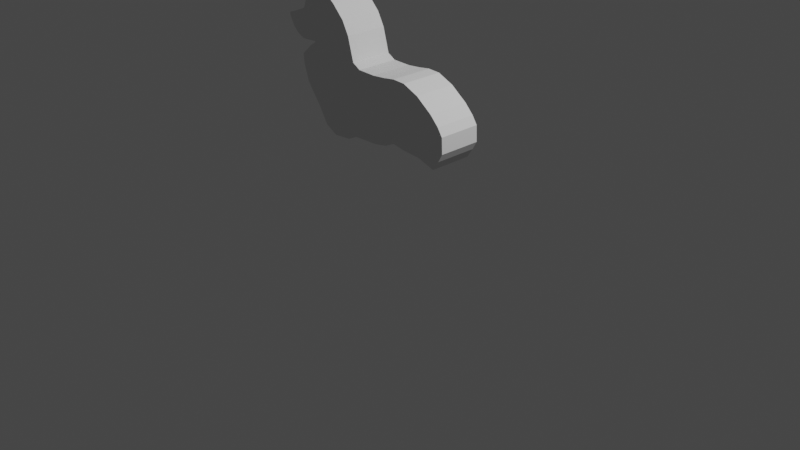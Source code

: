 # Source: Nessy.blend  (saved by Blender 3.6.11; exported with 4.5.12 LTS)
import bpy
from mathutils import Matrix  # noqa: F401  (used for matrix-valued properties, if any)

bpy.ops.wm.read_factory_settings(use_empty=True)
scene = bpy.context.scene
scene.name = 'Scene'

# ---- collections
col_collection = bpy.data.collections.new('Collection'); scene.collection.children.link(col_collection)

# ---- world
world_world = bpy.data.worlds.new('World'); scene.world = world_world
world_world.use_nodes = True; world_world.node_tree.nodes.clear()
_N = world_world.node_tree.nodes; _L = world_world.node_tree.links
n0 = _N.new('ShaderNodeOutputWorld'); n0.name = 'World Output'; n0.location = (300, 300)
n1 = _N.new('ShaderNodeBackground'); n1.name = 'Background'; n1.location = (10, 300)
n1.inputs[0].default_value = (0.05088, 0.05088, 0.05088, 1.0)
_L.new(n1.outputs[0], n0.inputs[0])
n0.is_active_output = True
world_world.color = (0.05088, 0.05088, 0.05088)
world_world.use_sun_shadow = False
world_world.sun_shadow_jitter_overblur = 0.0

# ---- cameras
cam_camera = bpy.data.cameras.new('Camera')
cam_camera.clip_end = 100.0
cam_camera.ortho_scale = 7.314

# ---- lights
light_light = bpy.data.lights.new('Light', 'POINT')
light_light.transmission_factor = 0.0
light_light.energy = 1000.0
light_light.shadow_soft_size = 0.1
light_light.shadow_maximum_resolution = 0.006
light_light.use_absolute_resolution = True

# ---- meshes
me_plane = bpy.data.meshes.new('Plane')
me_plane.from_pydata([(-0.2078, -1.088, 0.0489), (0.3251, -1.078, 0.0489), (-0.3251, 1.078, 0.0489), (0.2958, 1.059, 0.0489), (0.7848, -1.0, 0.0489), (0.7359, 1.098, 0.0489), (1.137, -0.8337, 0.0489), (1.147, 1.156, 0.0489), (-0.5251, -1.099, 0.0489), (-0.599, 1.235, 0.0489), (-0.8661, -1.259, 0.0489), (-0.8142, 2.007, 0.0489), (-1.484, -1.308, 0.0489), (-1.049, 2.438, 0.0489), (-1.913, -1.07, 0.0489), (-1.45, 2.849, 0.0489), (-2.242, -0.5305, 0.0489), (-1.812, 3.122, 0.0489), (-2.594, -0.08064, 0.0489), (-2.35, 3.015, 0.0489), (-2.35, 1.508, 0.0489), (-2.362, 1.468, 0.0489), (-2.643, 2.925, 0.0489), (-2.671, 1.483, 0.0489), (-2.839, 2.443, 0.0489), (-2.917, 1.477, 0.0489), (-3.159, 2.312, 0.0489), (-3.186, 1.606, 0.0489), (-3.353, 2.239, 0.0489), (-3.355, 1.774, 0.0489), (-3.523, 2.182, 0.0489), (-3.535, 2.091, 0.0489), (-2.742, 0.1432, 0.0489), (-2.545, 1.35, 0.0489), (-2.908, 0.64, 0.0489), (-2.818, 1.104, 0.0489), (-2.952, 0.9402, 0.0489), (-2.941, 0.9926, 0.0489), (1.539, -0.9073, 0.0489), (1.566, 1.134, 0.0489), (2.199, -0.956, 0.0489), (2.109, 0.9018, 0.0489), (2.781, -1.146, 0.0489), (2.658, 0.4999, 0.0489), (2.988, -0.8394, 0.0489), (2.947, 0.1999, 0.0489), (3.136, -0.5713, 0.0489), (3.115, -0.05678, 0.0489), (-0.2078, -1.088, 0.7724), (0.3251, -1.078, 0.7724), (-0.3251, 1.078, 0.7724), (0.2958, 1.059, 0.7724), (0.7848, -1.0, 0.7724), (0.7359, 1.098, 0.7724), (1.137, -0.8337, 0.7724), (1.147, 1.156, 0.7724), (-0.5251, -1.099, 0.7724), (-0.599, 1.235, 0.7724), (-0.8661, -1.259, 0.7724), (-0.8142, 2.007, 0.7724), (-1.484, -1.308, 0.7724), (-1.049, 2.438, 0.7724), (-1.913, -1.07, 0.7724), (-1.45, 2.849, 0.7724), (-2.242, -0.5305, 0.7724), (-1.812, 3.122, 0.7724), (-2.594, -0.08064, 0.7724), (-2.35, 3.015, 0.7724), (-2.35, 1.508, 0.7724), (-2.362, 1.468, 0.7724), (-2.643, 2.925, 0.7724), (-2.671, 1.483, 0.7724), (-2.839, 2.443, 0.7724), (-2.917, 1.477, 0.7724), (-3.159, 2.312, 0.7724), (-3.186, 1.606, 0.7724), (-3.353, 2.239, 0.7724), (-3.355, 1.774, 0.7724), (-3.523, 2.182, 0.7724), (-3.535, 2.091, 0.7724), (-2.742, 0.1432, 0.7724), (-2.545, 1.35, 0.7724), (-2.908, 0.64, 0.7724), (-2.818, 1.104, 0.7724), (-2.952, 0.9402, 0.7724), (-2.941, 0.9926, 0.7724), (1.539, -0.9073, 0.7724), (1.566, 1.134, 0.7724), (2.199, -0.956, 0.7724), (2.109, 0.9018, 0.7724), (2.781, -1.146, 0.7724), (2.658, 0.4999, 0.7724), (2.988, -0.8394, 0.7724), (2.947, 0.1999, 0.7724), (3.136, -0.5713, 0.7724), (3.115, -0.05678, 0.7724), (-0.2078, -1.088, -0.6425), (0.3251, -1.078, -0.6425), (-0.3251, 1.078, -0.6425), (0.2958, 1.059, -0.6425), (0.7848, -1.0, -0.6425), (0.7359, 1.098, -0.6425), (1.137, -0.8337, -0.6425), (1.147, 1.156, -0.6425), (-0.5251, -1.099, -0.6425), (-0.599, 1.235, -0.6425), (-0.8661, -1.259, -0.6425), (-0.8142, 2.007, -0.6425), (-1.484, -1.308, -0.6425), (-1.049, 2.438, -0.6425), (-1.913, -1.07, -0.6425), (-1.45, 2.849, -0.6425), (-2.242, -0.5305, -0.6425), (-1.812, 3.122, -0.6425), (-2.594, -0.08064, -0.6425), (-2.35, 3.015, -0.6425), (-2.35, 1.508, -0.6425), (-2.362, 1.468, -0.6425), (-2.643, 2.925, -0.6425), (-2.671, 1.483, -0.6425), (-2.839, 2.443, -0.6425), (-2.917, 1.477, -0.6425), (-3.159, 2.312, -0.6425), (-3.186, 1.606, -0.6425), (-3.353, 2.239, -0.6425), (-3.355, 1.774, -0.6425), (-3.523, 2.182, -0.6425), (-3.535, 2.091, -0.6425), (-2.742, 0.1432, -0.6425), (-2.545, 1.35, -0.6425), (-2.908, 0.64, -0.6425), (-2.818, 1.104, -0.6425), (-2.952, 0.9402, -0.6425), (-2.941, 0.9926, -0.6425), (1.539, -0.9073, -0.6425), (1.566, 1.134, -0.6425), (2.199, -0.956, -0.6425), (2.109, 0.9018, -0.6425), (2.781, -1.146, -0.6425), (2.658, 0.4999, -0.6425), (2.988, -0.8394, -0.6425), (2.947, 0.1999, -0.6425), (3.136, -0.5713, -0.6425), (3.115, -0.05678, -0.6425)], [], [(32, 34, 130, 128), (17, 15, 111, 113), (5, 7, 103, 101), (35, 33, 129, 131), (41, 43, 139, 137), (23, 25, 121, 119), (6, 4, 100, 102), (12, 14, 110, 108), (42, 40, 136, 138), (24, 22, 118, 120), (18, 32, 128, 114), (15, 13, 109, 111), (3, 5, 101, 99), (33, 21, 117, 129), (39, 41, 137, 135), (20, 23, 119, 116), (4, 1, 97, 100), (10, 12, 108, 106), (40, 38, 134, 136), (22, 19, 115, 118), (29, 31, 127, 125), (13, 11, 107, 109), (48, 49, 51, 50), (51, 49, 52, 53), (53, 52, 54, 55), (48, 50, 57, 56), (56, 57, 59, 58), (58, 59, 61, 60), (60, 61, 63, 62), (62, 63, 65, 64), (64, 65, 67, 68, 69, 66), (68, 67, 70, 71), (71, 70, 72, 73), (73, 72, 74, 75), (75, 74, 76, 77), (77, 76, 78, 79), (66, 69, 81, 80), (80, 81, 83, 82), (82, 83, 85, 84), (55, 54, 86, 87), (87, 86, 88, 89), (89, 88, 90, 91), (91, 90, 92, 93), (93, 92, 94, 95), (15, 17, 65, 63), (34, 32, 80, 82), (24, 26, 74, 72), (42, 44, 92, 90), (16, 14, 62, 64), (37, 36, 84, 85), (2, 9, 57, 50), (27, 25, 73, 75), (45, 43, 91, 93), (35, 37, 85, 83), (8, 0, 48, 56), (46, 47, 95, 94), (17, 19, 67, 65), (36, 34, 82, 84), (26, 28, 76, 74), (44, 46, 94, 92), (18, 16, 64, 66), (9, 11, 59, 57), (29, 27, 75, 77), (47, 45, 93, 95), (0, 1, 49, 48), (6, 38, 86, 54), (10, 8, 56, 58), (30, 31, 79, 78), (20, 21, 69, 68), (39, 7, 55, 87), (28, 30, 78, 76), (3, 2, 50, 51), (11, 13, 61, 59), (31, 29, 77, 79), (19, 22, 70, 67), (38, 40, 88, 86), (12, 10, 58, 60), (1, 4, 52, 49), (23, 20, 68, 71), (41, 39, 87, 89), (21, 33, 81, 69), (5, 3, 51, 53), (13, 15, 63, 61), (32, 18, 66, 80), (22, 24, 72, 70), (40, 42, 90, 88), (14, 12, 60, 62), (4, 6, 54, 52), (25, 23, 71, 73), (43, 41, 89, 91), (33, 35, 83, 81), (7, 5, 53, 55), (96, 98, 99, 97), (99, 101, 100, 97), (101, 103, 102, 100), (96, 104, 105, 98), (104, 106, 107, 105), (106, 108, 109, 107), (108, 110, 111, 109), (110, 112, 113, 111), (112, 114, 117, 116, 115, 113), (116, 119, 118, 115), (119, 121, 120, 118), (121, 123, 122, 120), (123, 125, 124, 122), (125, 127, 126, 124), (114, 128, 129, 117), (128, 130, 131, 129), (130, 132, 133, 131), (103, 135, 134, 102), (135, 137, 136, 134), (137, 139, 138, 136), (139, 141, 140, 138), (141, 143, 142, 140), (26, 24, 120, 122), (44, 42, 138, 140), (14, 16, 112, 110), (36, 37, 133, 132), (9, 2, 98, 105), (25, 27, 123, 121), (43, 45, 141, 139), (37, 35, 131, 133), (0, 8, 104, 96), (47, 46, 142, 143), (19, 17, 113, 115), (34, 36, 132, 130), (28, 26, 122, 124), (46, 44, 140, 142), (16, 18, 114, 112), (11, 9, 105, 107), (27, 29, 125, 123), (45, 47, 143, 141), (1, 0, 96, 97), (38, 6, 102, 134), (8, 10, 106, 104), (31, 30, 126, 127), (21, 20, 116, 117), (7, 39, 135, 103), (30, 28, 124, 126), (2, 3, 99, 98)])
_uv = me_plane.uv_layers.new(name='UVMap')
_uv.uv.foreach_set('vector', [0.0, 0.0, 0.0, 0.0, 0.0, 0.0, 0.0, 0.0, 0.0, 1.0, 0.0, 1.0, 0.0, 1.0, 0.0, 1.0, 1.0, 1.0, 1.0, 1.0, 1.0, 1.0, 1.0, 1.0, 0.0, 0.25, 0.0, 0.25, 0.0, 0.25, 0.0, 0.25, 1.0, 1.0, 1.0, 1.0, 1.0, 1.0, 1.0, 1.0, 0.0, 0.5, 0.0, 0.5, 0.0, 0.5, 0.0, 0.5, 1.0, 0.0, 1.0, 0.0, 1.0, 0.0, 1.0, 0.0, 0.0, 0.0, 0.0, 0.0, 0.0, 0.0, 0.0, 0.0, 1.0, 0.0, 1.0, 0.0, 1.0, 0.0, 1.0, 0.0, 0.0, 1.0, 0.0, 1.0, 0.0, 1.0, 0.0, 1.0, 0.0, 0.0, 0.0, 0.0, 0.0, 0.0, 0.0, 0.0, 0.0, 1.0, 0.0, 1.0, 0.0, 1.0, 0.0, 1.0, 1.0, 1.0, 1.0, 1.0, 1.0, 1.0, 1.0, 1.0, 0.0, 0.25, 0.0, 0.25, 0.0, 0.25, 0.0, 0.25, 1.0, 1.0, 1.0, 1.0, 1.0, 1.0, 1.0, 1.0, 0.0, 0.5, 0.0, 0.5, 0.0, 0.5, 0.0, 0.5, 1.0, 0.0, 1.0, 0.0, 1.0, 0.0, 1.0, 0.0, 0.0, 0.0, 0.0, 0.0, 0.0, 0.0, 0.0, 0.0, 1.0, 0.0, 1.0, 0.0, 1.0, 0.0, 1.0, 0.0, 0.0, 1.0, 0.0, 1.0, 0.0, 1.0, 0.0, 1.0, 0.0, 0.5, 0.0, 0.5, 0.0, 0.5, 0.0, 0.5, 0.0, 1.0, 0.0, 1.0, 0.0, 1.0, 0.0, 1.0, 0.0, 0.0, 1.0, 0.0, 1.0, 1.0, 0.0, 1.0, 1.0, 1.0, 1.0, 0.0, 1.0, 0.0, 1.0, 1.0, 1.0, 1.0, 1.0, 0.0, 1.0, 0.0, 1.0, 1.0, 0.0, 0.0, 0.0, 1.0, 0.0, 1.0, 0.0, 0.0, 0.0, 0.0, 0.0, 1.0, 0.0, 1.0, 0.0, 0.0, 0.0, 0.0, 0.0, 1.0, 0.0, 1.0, 0.0, 0.0, 0.0, 0.0, 0.0, 1.0, 0.0, 1.0, 0.0, 0.0, 0.0, 0.0, 0.0, 1.0, 0.0, 1.0, 0.0, 0.0, 0.0, 0.0, 0.0, 1.0, 0.0, 1.0, 0.0, 0.5, 0.0, 0.25, 0.0, 0.0, 0.0, 0.5, 0.0, 1.0, 0.0, 1.0, 0.0, 0.5, 0.0, 0.5, 0.0, 1.0, 0.0, 1.0, 0.0, 0.5, 0.0, 0.5, 0.0, 1.0, 0.0, 1.0, 0.0, 0.5, 0.0, 0.5, 0.0, 1.0, 0.0, 1.0, 0.0, 0.5, 0.0, 0.5, 0.0, 1.0, 0.0, 1.0, 0.0, 0.5, 0.0, 0.0, 0.0, 0.25, 0.0, 0.25, 0.0, 0.0, 0.0, 0.0, 0.0, 0.25, 0.0, 0.25, 0.0, 0.0, 0.0, 0.0, 0.0, 0.25, 0.0, 0.25, 0.0, 0.0, 1.0, 1.0, 1.0, 0.0, 1.0, 0.0, 1.0, 1.0, 1.0, 1.0, 1.0, 0.0, 1.0, 0.0, 1.0, 1.0, 1.0, 1.0, 1.0, 0.0, 1.0, 0.0, 1.0, 1.0, 1.0, 1.0, 1.0, 0.0, 1.0, 0.0, 1.0, 1.0, 1.0, 1.0, 1.0, 0.0, 1.0, 0.0, 1.0, 1.0, 0.0, 1.0, 0.0, 1.0, 0.0, 1.0, 0.0, 1.0, 0.0, 0.0, 0.0, 0.0, 0.0, 0.0, 0.0, 0.0, 0.0, 1.0, 0.0, 1.0, 0.0, 1.0, 0.0, 1.0, 1.0, 0.0, 1.0, 0.0, 1.0, 0.0, 1.0, 0.0, 0.0, 0.0, 0.0, 0.0, 0.0, 0.0, 0.0, 0.0, 0.0, 0.25, 0.0, 0.0, 0.0, 0.0, 0.0, 0.25, 0.0, 1.0, 0.0, 1.0, 0.0, 1.0, 0.0, 1.0, 0.0, 0.5, 0.0, 0.5, 0.0, 0.5, 0.0, 0.5, 1.0, 1.0, 1.0, 1.0, 1.0, 1.0, 1.0, 1.0, 0.0, 0.25, 0.0, 0.25, 0.0, 0.25, 0.0, 0.25, 0.0, 0.0, 0.0, 0.0, 0.0, 0.0, 0.0, 0.0, 1.0, 0.0, 1.0, 1.0, 1.0, 1.0, 1.0, 0.0, 0.0, 1.0, 0.0, 1.0, 0.0, 1.0, 0.0, 1.0, 0.0, 0.0, 0.0, 0.0, 0.0, 0.0, 0.0, 0.0, 0.0, 1.0, 0.0, 1.0, 0.0, 1.0, 0.0, 1.0, 1.0, 0.0, 1.0, 0.0, 1.0, 0.0, 1.0, 0.0, 0.0, 0.0, 0.0, 0.0, 0.0, 0.0, 0.0, 0.0, 0.0, 1.0, 0.0, 1.0, 0.0, 1.0, 0.0, 1.0, 0.0, 0.5, 0.0, 0.5, 0.0, 0.5, 0.0, 0.5, 1.0, 1.0, 1.0, 1.0, 1.0, 1.0, 1.0, 1.0, 0.0, 0.0, 1.0, 0.0, 1.0, 0.0, 0.0, 0.0, 1.0, 0.0, 1.0, 0.0, 1.0, 0.0, 1.0, 0.0, 0.0, 0.0, 0.0, 0.0, 0.0, 0.0, 0.0, 0.0, 0.0, 1.0, 0.0, 0.5, 0.0, 0.5, 0.0, 1.0, 0.0, 0.5, 0.0, 0.25, 0.0, 0.25, 0.0, 0.5, 1.0, 1.0, 1.0, 1.0, 1.0, 1.0, 1.0, 1.0, 0.0, 1.0, 0.0, 1.0, 0.0, 1.0, 0.0, 1.0, 1.0, 1.0, 0.0, 1.0, 0.0, 1.0, 1.0, 1.0, 0.0, 1.0, 0.0, 1.0, 0.0, 1.0, 0.0, 1.0, 0.0, 0.5, 0.0, 0.5, 0.0, 0.5, 0.0, 0.5, 0.0, 1.0, 0.0, 1.0, 0.0, 1.0, 0.0, 1.0, 1.0, 0.0, 1.0, 0.0, 1.0, 0.0, 1.0, 0.0, 0.0, 0.0, 0.0, 0.0, 0.0, 0.0, 0.0, 0.0, 1.0, 0.0, 1.0, 0.0, 1.0, 0.0, 1.0, 0.0, 0.0, 0.5, 0.0, 0.5, 0.0, 0.5, 0.0, 0.5, 1.0, 1.0, 1.0, 1.0, 1.0, 1.0, 1.0, 1.0, 0.0, 0.25, 0.0, 0.25, 0.0, 0.25, 0.0, 0.25, 1.0, 1.0, 1.0, 1.0, 1.0, 1.0, 1.0, 1.0, 0.0, 1.0, 0.0, 1.0, 0.0, 1.0, 0.0, 1.0, 0.0, 0.0, 0.0, 0.0, 0.0, 0.0, 0.0, 0.0, 0.0, 1.0, 0.0, 1.0, 0.0, 1.0, 0.0, 1.0, 1.0, 0.0, 1.0, 0.0, 1.0, 0.0, 1.0, 0.0, 0.0, 0.0, 0.0, 0.0, 0.0, 0.0, 0.0, 0.0, 1.0, 0.0, 1.0, 0.0, 1.0, 0.0, 1.0, 0.0, 0.0, 0.5, 0.0, 0.5, 0.0, 0.5, 0.0, 0.5, 1.0, 1.0, 1.0, 1.0, 1.0, 1.0, 1.0, 1.0, 0.0, 0.25, 0.0, 0.25, 0.0, 0.25, 0.0, 0.25, 1.0, 1.0, 1.0, 1.0, 1.0, 1.0, 1.0, 1.0, 0.0, 0.0, 0.0, 1.0, 1.0, 1.0, 1.0, 0.0, 1.0, 1.0, 1.0, 1.0, 1.0, 0.0, 1.0, 0.0, 1.0, 1.0, 1.0, 1.0, 1.0, 0.0, 1.0, 0.0, 0.0, 0.0, 0.0, 0.0, 0.0, 1.0, 0.0, 1.0, 0.0, 0.0, 0.0, 0.0, 0.0, 1.0, 0.0, 1.0, 0.0, 0.0, 0.0, 0.0, 0.0, 1.0, 0.0, 1.0, 0.0, 0.0, 0.0, 0.0, 0.0, 1.0, 0.0, 1.0, 0.0, 0.0, 0.0, 0.0, 0.0, 1.0, 0.0, 1.0, 0.0, 0.0, 0.0, 0.0, 0.0, 0.25, 0.0, 0.5, 0.0, 1.0, 0.0, 1.0, 0.0, 0.5, 0.0, 0.5, 0.0, 1.0, 0.0, 1.0, 0.0, 0.5, 0.0, 0.5, 0.0, 1.0, 0.0, 1.0, 0.0, 0.5, 0.0, 0.5, 0.0, 1.0, 0.0, 1.0, 0.0, 0.5, 0.0, 0.5, 0.0, 1.0, 0.0, 1.0, 0.0, 0.5, 0.0, 0.5, 0.0, 1.0, 0.0, 1.0, 0.0, 0.0, 0.0, 0.0, 0.0, 0.25, 0.0, 0.25, 0.0, 0.0, 0.0, 0.0, 0.0, 0.25, 0.0, 0.25, 0.0, 0.0, 0.0, 0.0, 0.0, 0.25, 0.0, 0.25, 1.0, 1.0, 1.0, 1.0, 1.0, 0.0, 1.0, 0.0, 1.0, 1.0, 1.0, 1.0, 1.0, 0.0, 1.0, 0.0, 1.0, 1.0, 1.0, 1.0, 1.0, 0.0, 1.0, 0.0, 1.0, 1.0, 1.0, 1.0, 1.0, 0.0, 1.0, 0.0, 1.0, 1.0, 1.0, 1.0, 1.0, 0.0, 1.0, 0.0, 0.0, 1.0, 0.0, 1.0, 0.0, 1.0, 0.0, 1.0, 1.0, 0.0, 1.0, 0.0, 1.0, 0.0, 1.0, 0.0, 0.0, 0.0, 0.0, 0.0, 0.0, 0.0, 0.0, 0.0, 0.0, 0.0, 0.0, 0.25, 0.0, 0.25, 0.0, 0.0, 0.0, 1.0, 0.0, 1.0, 0.0, 1.0, 0.0, 1.0, 0.0, 0.5, 0.0, 0.5, 0.0, 0.5, 0.0, 0.5, 1.0, 1.0, 1.0, 1.0, 1.0, 1.0, 1.0, 1.0, 0.0, 0.25, 0.0, 0.25, 0.0, 0.25, 0.0, 0.25, 0.0, 0.0, 0.0, 0.0, 0.0, 0.0, 0.0, 0.0, 1.0, 1.0, 1.0, 0.0, 1.0, 0.0, 1.0, 1.0, 0.0, 1.0, 0.0, 1.0, 0.0, 1.0, 0.0, 1.0, 0.0, 0.0, 0.0, 0.0, 0.0, 0.0, 0.0, 0.0, 0.0, 1.0, 0.0, 1.0, 0.0, 1.0, 0.0, 1.0, 1.0, 0.0, 1.0, 0.0, 1.0, 0.0, 1.0, 0.0, 0.0, 0.0, 0.0, 0.0, 0.0, 0.0, 0.0, 0.0, 0.0, 1.0, 0.0, 1.0, 0.0, 1.0, 0.0, 1.0, 0.0, 0.5, 0.0, 0.5, 0.0, 0.5, 0.0, 0.5, 1.0, 1.0, 1.0, 1.0, 1.0, 1.0, 1.0, 1.0, 1.0, 0.0, 0.0, 0.0, 0.0, 0.0, 1.0, 0.0, 1.0, 0.0, 1.0, 0.0, 1.0, 0.0, 1.0, 0.0, 0.0, 0.0, 0.0, 0.0, 0.0, 0.0, 0.0, 0.0, 0.0, 0.5, 0.0, 1.0, 0.0, 1.0, 0.0, 0.5, 0.0, 0.25, 0.0, 0.5, 0.0, 0.5, 0.0, 0.25, 1.0, 1.0, 1.0, 1.0, 1.0, 1.0, 1.0, 1.0, 0.0, 1.0, 0.0, 1.0, 0.0, 1.0, 0.0, 1.0, 0.0, 1.0, 1.0, 1.0, 1.0, 1.0, 0.0, 1.0])
me_plane.update()

# ---- objects
ob_light = bpy.data.objects.new('Light', light_light)
ob_camera = bpy.data.objects.new('Camera', cam_camera)
ob_empty = bpy.data.objects.new('Empty', None)
ob_empty_001 = bpy.data.objects.new('Empty.001', None)
ob_plane = bpy.data.objects.new('Plane', me_plane)

# ---- transforms, parenting, visibility, modifiers, constraints
ob_light.location = (4.076, 1.005, 5.904)
ob_light.rotation_euler = (0.6503, 0.05522, 1.866)
ob_light.lock_rotations_4d = False
ob_light.empty_display_type = 'ARROWS'
ob_light.color = (0.0, 0.0, 0.0, 0.0)
ob_light.lineart.crease_threshold = 0.0
ob_camera.location = (7.359, -6.926, 4.958)
ob_camera.rotation_euler = (1.109, 0.0, 0.8149)
ob_camera.lock_rotations_4d = False
ob_camera.empty_display_type = 'ARROWS'
ob_camera.color = (0.0, 0.0, 0.0, 0.0)
ob_camera.display_type = 'WIRE'
ob_camera.lineart.crease_threshold = 0.0
ob_empty.location = (3.251, 15.2, 1.318)
ob_empty.rotation_euler = (1.571, -0.0, -0.0)
ob_empty.scale = (1.93, 1.93, 1.93)
ob_empty.empty_display_type = 'IMAGE'
ob_empty.empty_display_size = 5.0
ob_empty_001.location = (15.13, -0.4542, 1.318)
ob_empty_001.rotation_euler = (1.571, -0.0, 1.571)
ob_empty_001.scale = (1.93, 1.93, 1.93)
ob_empty_001.empty_display_type = 'IMAGE'
ob_empty_001.empty_display_size = 5.0
ob_plane.location = (-0.1799, -1.628e-07, 1.212)
ob_plane.rotation_euler = (1.571, 0.0, 0.0)
ob_plane.scale = (0.3236, 0.3236, 0.3236)

# ---- collection membership
col_collection.objects.link(ob_light)
col_collection.objects.link(ob_camera)
col_collection.objects.link(ob_empty)
col_collection.objects.link(ob_empty_001)
col_collection.objects.link(ob_plane)

# ---- scene / render settings (as saved in the file)
scene.camera = ob_camera
scene.frame_start = 1; scene.frame_end = 250; scene.frame_set(1)
scene.render.engine = 'BLENDER_EEVEE_NEXT'
scene.cycles.sampling_pattern = 'TABULATED_SOBOL'
scene.view_settings.view_transform = 'Filmic'
bpy.context.view_layer.update()
